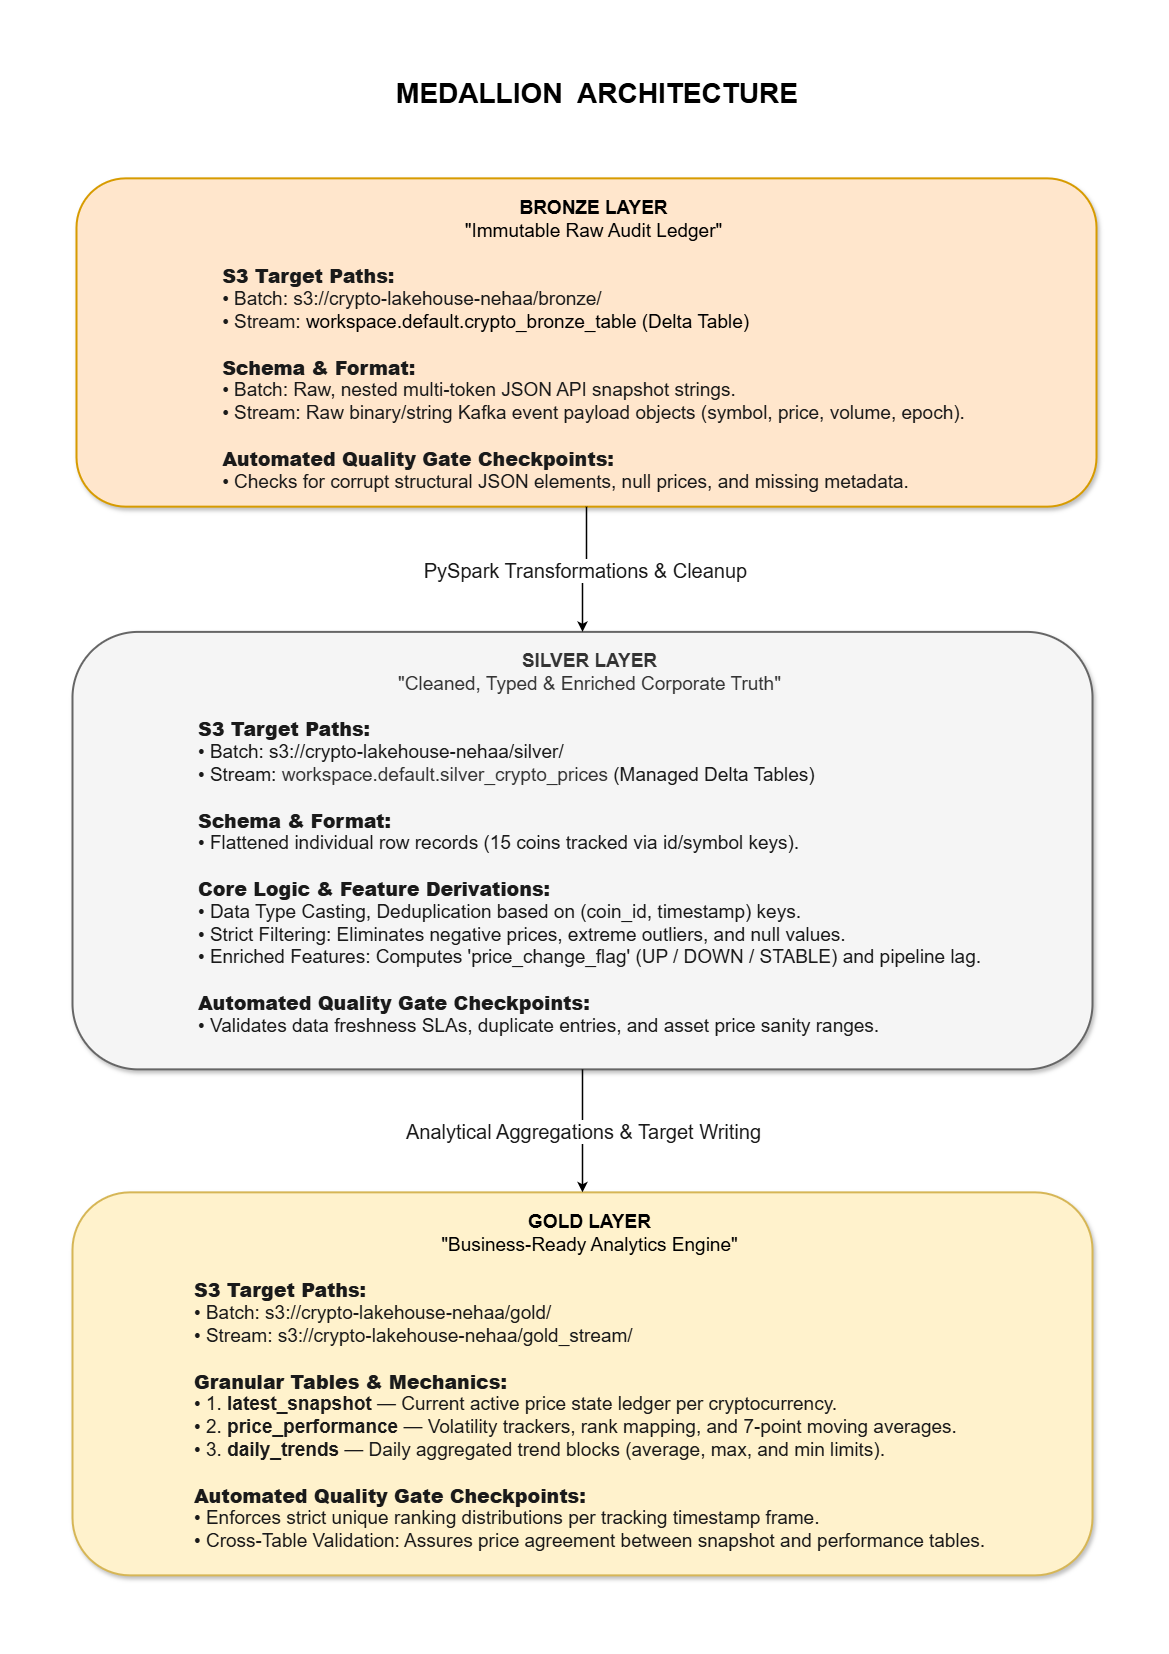

The diagram above was exported from draw.io. Its source (the exported page's mxGraphModel, read from the mxfile embedded in the PNG):
<mxGraphModel dx="1191" dy="858" grid="0" gridSize="10" guides="1" tooltips="1" connect="1" arrows="1" fold="1" page="1" pageScale="1" pageWidth="1169" pageHeight="1654" math="0" shadow="0">
  <root>
    <mxCell id="0" />
    <mxCell id="1" parent="0" />
    <mxCell id="idF2eA8rKIuboLuyk3Cp-9" parent="1" style="text;html=1;whiteSpace=wrap;strokeColor=none;fillColor=none;align=center;verticalAlign=middle;rounded=0;fontSize=28;" value="&lt;font&gt;&lt;b&gt;MEDALLION&amp;nbsp; ARCHITECTURE&lt;/b&gt;&lt;/font&gt;" vertex="1">
      <mxGeometry height="82.07142857142857" width="880" x="157" y="52" as="geometry" />
    </mxCell>
    <mxCell id="x5C8TaZhrmbu9PYekR76-2" connectable="0" parent="1" style="group" value="" vertex="1">
      <mxGeometry height="1394.857142857143" width="1020" x="72" y="180.00285714285712" as="geometry" />
    </mxCell>
    <mxCell id="bronze_node" parent="x5C8TaZhrmbu9PYekR76-2" style="rounded=1;whiteSpace=wrap;html=1;fillColor=#ffe6cc;strokeColor=#d79b00;strokeWidth=2;align=center;verticalAlign=top;spacingLeft=15;spacingTop=12;fontSize=13;labelBorderColor=none;textShadow=0;shadow=1;" value="&lt;font style=&quot;font-size: 19px;&quot;&gt;&lt;b style=&quot;&quot;&gt;&lt;font style=&quot;&quot;&gt;BRONZE LAYER&lt;/font&gt;&lt;/b&gt;&lt;br&gt;&quot;Immutable Raw Audit Ledger&quot;&lt;br&gt;&lt;/font&gt;&lt;div style=&quot;text-align: justify;&quot;&gt;&lt;font style=&quot;font-size: 19px;&quot;&gt;&lt;br&gt;&lt;/font&gt;&lt;/div&gt;&lt;b&gt;&lt;div style=&quot;text-align: justify;&quot;&gt;&lt;b style=&quot;background-color: transparent; color: light-dark(rgb(26, 26, 26), rgb(215, 215, 215));&quot;&gt;&lt;font style=&quot;font-size: 19px;&quot;&gt;S3 Target Paths:&lt;/font&gt;&lt;/b&gt;&lt;/div&gt;&lt;/b&gt;&lt;div style=&quot;text-align: justify;&quot;&gt;&lt;span style=&quot;background-color: transparent; color: light-dark(rgb(26, 26, 26), rgb(215, 215, 215));&quot;&gt;&lt;font style=&quot;font-size: 19px;&quot;&gt;• Batch: s3://crypto-lakehouse-nehaa/bronze/&lt;/font&gt;&lt;/span&gt;&lt;/div&gt;&lt;div style=&quot;text-align: justify;&quot;&gt;&lt;span style=&quot;background-color: transparent; color: light-dark(rgb(26, 26, 26), rgb(215, 215, 215));&quot;&gt;&lt;font style=&quot;font-size: 19px;&quot;&gt;• Stream:&amp;nbsp;&lt;/font&gt;&lt;/span&gt;&lt;span style=&quot;background-color: transparent; color: light-dark(rgb(0, 0, 0), rgb(255, 255, 255)); text-align: center;&quot;&gt;&lt;font style=&quot;font-size: 19px;&quot;&gt;workspace.default.crypto_bronze_table (Delta Table)&lt;/font&gt;&lt;/span&gt;&lt;/div&gt;&lt;div style=&quot;text-align: justify;&quot;&gt;&lt;font style=&quot;font-size: 19px;&quot;&gt;&lt;br&gt;&lt;/font&gt;&lt;/div&gt;&lt;b&gt;&lt;div style=&quot;text-align: justify;&quot;&gt;&lt;b style=&quot;background-color: transparent; color: light-dark(rgb(26, 26, 26), rgb(215, 215, 215));&quot;&gt;&lt;font style=&quot;font-size: 19px;&quot;&gt;Schema &amp;amp; Format:&lt;/font&gt;&lt;/b&gt;&lt;/div&gt;&lt;/b&gt;&lt;div style=&quot;text-align: justify;&quot;&gt;&lt;span style=&quot;background-color: transparent; color: light-dark(rgb(26, 26, 26), rgb(215, 215, 215));&quot;&gt;&lt;font style=&quot;font-size: 19px;&quot;&gt;• Batch: Raw, nested multi-token JSON API snapshot strings.&lt;/font&gt;&lt;/span&gt;&lt;/div&gt;&lt;div style=&quot;text-align: justify;&quot;&gt;&lt;span style=&quot;background-color: transparent; color: light-dark(rgb(26, 26, 26), rgb(215, 215, 215));&quot;&gt;&lt;font style=&quot;font-size: 19px;&quot;&gt;• Stream: Raw binary/string Kafka event payload objects (symbol, price, volume, epoch).&lt;/font&gt;&lt;/span&gt;&lt;/div&gt;&lt;div style=&quot;text-align: justify;&quot;&gt;&lt;font style=&quot;font-size: 19px;&quot;&gt;&lt;br&gt;&lt;/font&gt;&lt;/div&gt;&lt;b&gt;&lt;div style=&quot;text-align: justify;&quot;&gt;&lt;b style=&quot;background-color: transparent; color: light-dark(rgb(26, 26, 26), rgb(215, 215, 215));&quot;&gt;&lt;font style=&quot;font-size: 19px;&quot;&gt;Automated Quality Gate Checkpoints:&lt;/font&gt;&lt;/b&gt;&lt;/div&gt;&lt;/b&gt;&lt;div style=&quot;text-align: justify;&quot;&gt;&lt;span style=&quot;background-color: transparent; color: light-dark(rgb(26, 26, 26), rgb(215, 215, 215));&quot;&gt;&lt;font style=&quot;font-size: 19px;&quot;&gt;• Checks for corrupt structural JSON elements, null prices, and missing metadata.&lt;/font&gt;&lt;/span&gt;&lt;/div&gt;" vertex="1">
      <mxGeometry height="328.2857142857143" width="1020" x="4" y="-2.14" as="geometry" />
    </mxCell>
    <mxCell id="silver_node" parent="x5C8TaZhrmbu9PYekR76-2" style="rounded=1;whiteSpace=wrap;html=1;fillColor=#f5f5f5;strokeColor=#666666;strokeWidth=2;align=center;verticalAlign=top;spacingLeft=15;spacingTop=12;fontColor=#333333;fontSize=13;shadow=1;" value="&lt;font style=&quot;font-size: 19px;&quot;&gt;&lt;b style=&quot;&quot;&gt;&lt;font style=&quot;&quot;&gt;SILVER LAYER&lt;/font&gt;&lt;/b&gt;&lt;br&gt;&quot;Cleaned, Typed &amp;amp; Enriched Corporate Truth&quot;&lt;br&gt;&lt;/font&gt;&lt;div style=&quot;text-align: justify;&quot;&gt;&lt;font style=&quot;font-size: 19px;&quot;&gt;&lt;br&gt;&lt;/font&gt;&lt;/div&gt;&lt;b&gt;&lt;div style=&quot;text-align: justify;&quot;&gt;&lt;b style=&quot;background-color: transparent; color: light-dark(rgb(26, 26, 26), rgb(215, 215, 215));&quot;&gt;&lt;font style=&quot;font-size: 19px;&quot;&gt;S3 Target Paths:&lt;/font&gt;&lt;/b&gt;&lt;/div&gt;&lt;/b&gt;&lt;div style=&quot;text-align: justify;&quot;&gt;&lt;span style=&quot;background-color: transparent; color: light-dark(rgb(26, 26, 26), rgb(215, 215, 215));&quot;&gt;&lt;font style=&quot;font-size: 19px;&quot;&gt;• Batch: s3://crypto-lakehouse-nehaa/silver/&lt;/font&gt;&lt;/span&gt;&lt;/div&gt;&lt;div style=&quot;text-align: justify;&quot;&gt;&lt;span style=&quot;background-color: transparent; color: light-dark(rgb(26, 26, 26), rgb(215, 215, 215));&quot;&gt;&lt;font style=&quot;font-size: 19px;&quot;&gt;• Stream:&amp;nbsp;&lt;/font&gt;&lt;/span&gt;&lt;font style=&quot;font-size: 19px;&quot;&gt;workspace.default.silver_crypto_prices&lt;/font&gt;&lt;span style=&quot;background-color: transparent; color: light-dark(rgb(26, 26, 26), rgb(215, 215, 215));&quot;&gt;&lt;font style=&quot;font-size: 19px;&quot;&gt;&amp;nbsp;&lt;/font&gt;&lt;font style=&quot;font-size: 19px;&quot;&gt;(Managed Delta Tables)&lt;/font&gt;&lt;/span&gt;&lt;/div&gt;&lt;div style=&quot;text-align: justify;&quot;&gt;&lt;font style=&quot;font-size: 19px;&quot;&gt;&lt;br&gt;&lt;/font&gt;&lt;/div&gt;&lt;b&gt;&lt;div style=&quot;text-align: justify;&quot;&gt;&lt;b style=&quot;background-color: transparent; color: light-dark(rgb(26, 26, 26), rgb(215, 215, 215));&quot;&gt;&lt;font style=&quot;font-size: 19px;&quot;&gt;Schema &amp;amp; Format:&lt;/font&gt;&lt;/b&gt;&lt;/div&gt;&lt;/b&gt;&lt;div style=&quot;text-align: justify;&quot;&gt;&lt;span style=&quot;background-color: transparent; color: light-dark(rgb(26, 26, 26), rgb(215, 215, 215));&quot;&gt;&lt;font style=&quot;font-size: 19px;&quot;&gt;• Flattened individual row records (15 coins tracked via id/symbol keys).&lt;/font&gt;&lt;/span&gt;&lt;/div&gt;&lt;div style=&quot;text-align: justify;&quot;&gt;&lt;font style=&quot;font-size: 19px;&quot;&gt;&lt;br&gt;&lt;/font&gt;&lt;/div&gt;&lt;b&gt;&lt;div style=&quot;text-align: justify;&quot;&gt;&lt;b style=&quot;background-color: transparent; color: light-dark(rgb(26, 26, 26), rgb(215, 215, 215));&quot;&gt;&lt;font style=&quot;font-size: 19px;&quot;&gt;Core Logic &amp;amp; Feature Derivations:&lt;/font&gt;&lt;/b&gt;&lt;/div&gt;&lt;/b&gt;&lt;div style=&quot;text-align: justify;&quot;&gt;&lt;span style=&quot;background-color: transparent; color: light-dark(rgb(26, 26, 26), rgb(215, 215, 215));&quot;&gt;&lt;font style=&quot;font-size: 19px;&quot;&gt;• Data Type Casting, Deduplication based on (coin_id, timestamp) keys.&lt;/font&gt;&lt;/span&gt;&lt;/div&gt;&lt;div style=&quot;text-align: justify;&quot;&gt;&lt;span style=&quot;background-color: transparent; color: light-dark(rgb(26, 26, 26), rgb(215, 215, 215));&quot;&gt;&lt;font style=&quot;font-size: 19px;&quot;&gt;• Strict Filtering: Eliminates negative prices, extreme outliers, and null values.&lt;/font&gt;&lt;/span&gt;&lt;/div&gt;&lt;div style=&quot;text-align: justify;&quot;&gt;&lt;span style=&quot;background-color: transparent; color: light-dark(rgb(26, 26, 26), rgb(215, 215, 215));&quot;&gt;&lt;font style=&quot;font-size: 19px;&quot;&gt;• Enriched Features: Computes 'price_change_flag' (UP / DOWN / STABLE) and pipeline lag.&lt;/font&gt;&lt;/span&gt;&lt;/div&gt;&lt;div style=&quot;text-align: justify;&quot;&gt;&lt;font style=&quot;font-size: 19px;&quot;&gt;&lt;br&gt;&lt;/font&gt;&lt;/div&gt;&lt;b&gt;&lt;div style=&quot;text-align: justify;&quot;&gt;&lt;b style=&quot;background-color: transparent; color: light-dark(rgb(26, 26, 26), rgb(215, 215, 215));&quot;&gt;&lt;font style=&quot;font-size: 19px;&quot;&gt;Automated Quality Gate Checkpoints:&lt;/font&gt;&lt;/b&gt;&lt;/div&gt;&lt;/b&gt;&lt;div style=&quot;text-align: justify;&quot;&gt;&lt;span style=&quot;background-color: transparent; color: light-dark(rgb(26, 26, 26), rgb(215, 215, 215));&quot;&gt;&lt;font style=&quot;font-size: 19px;&quot;&gt;• Validates data freshness SLAs, duplicate entries, and asset price sanity ranges.&lt;/font&gt;&lt;/span&gt;&lt;/div&gt;" vertex="1">
      <mxGeometry height="437.46" width="1020" y="451.39714285714285" as="geometry" />
    </mxCell>
    <mxCell id="gold_node" parent="x5C8TaZhrmbu9PYekR76-2" style="rounded=1;whiteSpace=wrap;html=1;fillColor=#fff2cc;strokeColor=#d6b656;strokeWidth=2;align=center;verticalAlign=top;spacingLeft=15;spacingTop=12;fontSize=13;shadow=1;" value="&lt;font style=&quot;font-size: 19px;&quot;&gt;&lt;b style=&quot;&quot;&gt;&lt;font style=&quot;&quot;&gt;GOLD LAYER&lt;/font&gt;&lt;/b&gt;&lt;br&gt;&quot;Business-Ready Analytics Engine&quot;&lt;br&gt;&lt;/font&gt;&lt;div style=&quot;text-align: justify;&quot;&gt;&lt;font style=&quot;font-size: 19px;&quot;&gt;&lt;br&gt;&lt;/font&gt;&lt;/div&gt;&lt;b&gt;&lt;div style=&quot;text-align: justify;&quot;&gt;&lt;b style=&quot;background-color: transparent; color: light-dark(rgb(26, 26, 26), rgb(215, 215, 215));&quot;&gt;&lt;font style=&quot;font-size: 19px;&quot;&gt;S3 Target Paths:&lt;/font&gt;&lt;/b&gt;&lt;/div&gt;&lt;/b&gt;&lt;div style=&quot;text-align: justify;&quot;&gt;&lt;span style=&quot;background-color: transparent; color: light-dark(rgb(26, 26, 26), rgb(215, 215, 215));&quot;&gt;&lt;font style=&quot;font-size: 19px;&quot;&gt;• Batch: s3://crypto-lakehouse-nehaa/gold/&lt;/font&gt;&lt;/span&gt;&lt;/div&gt;&lt;div style=&quot;text-align: justify;&quot;&gt;&lt;span style=&quot;background-color: transparent; color: light-dark(rgb(26, 26, 26), rgb(215, 215, 215));&quot;&gt;&lt;font style=&quot;font-size: 19px;&quot;&gt;• Stream: s3://crypto-lakehouse-nehaa/gold_stream/&lt;/font&gt;&lt;/span&gt;&lt;/div&gt;&lt;div style=&quot;text-align: justify;&quot;&gt;&lt;font style=&quot;font-size: 19px;&quot;&gt;&lt;br&gt;&lt;/font&gt;&lt;/div&gt;&lt;b&gt;&lt;div style=&quot;text-align: justify;&quot;&gt;&lt;b style=&quot;background-color: transparent; color: light-dark(rgb(26, 26, 26), rgb(215, 215, 215));&quot;&gt;&lt;font style=&quot;font-size: 19px;&quot;&gt;Granular Tables &amp;amp; Mechanics:&lt;/font&gt;&lt;/b&gt;&lt;/div&gt;&lt;/b&gt;&lt;div style=&quot;text-align: justify;&quot;&gt;&lt;font style=&quot;font-size: 19px;&quot;&gt;&lt;span style=&quot;background-color: transparent; color: light-dark(rgb(26, 26, 26), rgb(215, 215, 215));&quot;&gt;• 1. &lt;/span&gt;&lt;b style=&quot;background-color: transparent; color: light-dark(rgb(26, 26, 26), rgb(215, 215, 215));&quot;&gt;latest_snapshot&lt;/b&gt;&lt;span style=&quot;background-color: transparent; color: light-dark(rgb(26, 26, 26), rgb(215, 215, 215));&quot;&gt; — Current active price state ledger per cryptocurrency.&lt;/span&gt;&lt;/font&gt;&lt;/div&gt;&lt;div style=&quot;text-align: justify;&quot;&gt;&lt;font style=&quot;font-size: 19px;&quot;&gt;&lt;span style=&quot;background-color: transparent; color: light-dark(rgb(26, 26, 26), rgb(215, 215, 215));&quot;&gt;• 2. &lt;/span&gt;&lt;b style=&quot;background-color: transparent; color: light-dark(rgb(26, 26, 26), rgb(215, 215, 215));&quot;&gt;price_performance&lt;/b&gt;&lt;span style=&quot;background-color: transparent; color: light-dark(rgb(26, 26, 26), rgb(215, 215, 215));&quot;&gt; — Volatility trackers, rank mapping, and 7-point moving averages.&lt;/span&gt;&lt;/font&gt;&lt;/div&gt;&lt;div style=&quot;text-align: justify;&quot;&gt;&lt;font style=&quot;font-size: 19px;&quot;&gt;&lt;span style=&quot;background-color: transparent; color: light-dark(rgb(26, 26, 26), rgb(215, 215, 215));&quot;&gt;• 3. &lt;/span&gt;&lt;b style=&quot;background-color: transparent; color: light-dark(rgb(26, 26, 26), rgb(215, 215, 215));&quot;&gt;daily_trends&lt;/b&gt;&lt;span style=&quot;background-color: transparent; color: light-dark(rgb(26, 26, 26), rgb(215, 215, 215));&quot;&gt; — Daily aggregated trend blocks (average, max, and min limits).&lt;/span&gt;&lt;/font&gt;&lt;/div&gt;&lt;div style=&quot;text-align: justify;&quot;&gt;&lt;font style=&quot;font-size: 19px;&quot;&gt;&lt;br&gt;&lt;/font&gt;&lt;/div&gt;&lt;b&gt;&lt;div style=&quot;text-align: justify;&quot;&gt;&lt;b style=&quot;background-color: transparent; color: light-dark(rgb(26, 26, 26), rgb(215, 215, 215));&quot;&gt;&lt;font style=&quot;font-size: 19px;&quot;&gt;Automated Quality Gate Checkpoints:&lt;/font&gt;&lt;/b&gt;&lt;/div&gt;&lt;/b&gt;&lt;div style=&quot;text-align: justify;&quot;&gt;&lt;span style=&quot;background-color: transparent; color: light-dark(rgb(26, 26, 26), rgb(215, 215, 215));&quot;&gt;&lt;font style=&quot;font-size: 19px;&quot;&gt;• Enforces strict unique ranking distributions per tracking timestamp frame.&lt;/font&gt;&lt;/span&gt;&lt;/div&gt;&lt;div style=&quot;text-align: justify;&quot;&gt;&lt;span style=&quot;background-color: transparent; color: light-dark(rgb(26, 26, 26), rgb(215, 215, 215));&quot;&gt;&lt;font style=&quot;font-size: 19px;&quot;&gt;• Cross-Table Validation: Assures price agreement between snapshot and performance tables.&lt;/font&gt;&lt;/span&gt;&lt;/div&gt;" vertex="1">
      <mxGeometry height="383" width="1020" y="1011.8571428571429" as="geometry" />
    </mxCell>
    <mxCell id="arrow_brz_to_slv" edge="1" parent="x5C8TaZhrmbu9PYekR76-2" source="bronze_node" style="edgeStyle=orthogonalEdgeStyle;rounded=0;orthogonalLoop=1;jettySize=auto;html=1;exitX=0.5;exitY=1;exitDx=0;exitDy=0;entryX=0.5;entryY=0;entryDx=0;entryDy=0;strokeColor=#000000;strokeWidth=1.5;fontSize=13;" target="silver_node">
      <mxGeometry relative="1" as="geometry" />
    </mxCell>
    <mxCell id="lbl_pyspark_transform" connect="0" parent="arrow_brz_to_slv" style="edgeLabel;html=1;align=center;verticalAlign=middle;resizable=0;points=[];fontSize=20;fontColor=#1a1a1a;fontStyle=0;backgroundFillColor=#ffffff;" value="PySpark Transformations &amp;amp; Cleanup" vertex="1">
      <mxGeometry relative="1" as="geometry">
        <mxPoint as="offset" />
      </mxGeometry>
    </mxCell>
    <mxCell id="arrow_slv_to_gld" edge="1" parent="x5C8TaZhrmbu9PYekR76-2" source="silver_node" style="edgeStyle=orthogonalEdgeStyle;rounded=0;orthogonalLoop=1;jettySize=auto;html=1;entryX=0.5;entryY=0;entryDx=0;entryDy=0;strokeColor=#000000;strokeWidth=1.5;fontSize=13;" target="gold_node">
      <mxGeometry relative="1" as="geometry" />
    </mxCell>
    <mxCell id="lbl_aggregations" connect="0" parent="arrow_slv_to_gld" style="edgeLabel;html=1;align=center;verticalAlign=middle;resizable=0;points=[];fontSize=20;fontColor=#1a1a1a;fontStyle=0;backgroundFillColor=#ffffff;" value="Analytical Aggregations &amp;amp; Target Writing" vertex="1">
      <mxGeometry relative="1" as="geometry">
        <mxPoint as="offset" />
      </mxGeometry>
    </mxCell>
  </root>
</mxGraphModel>